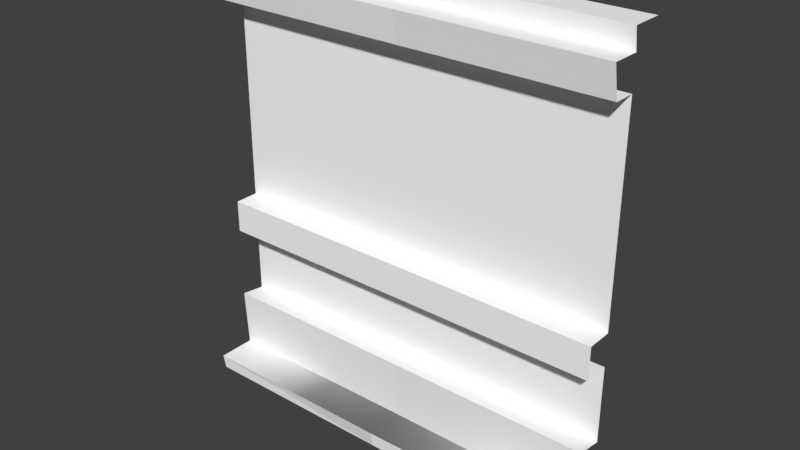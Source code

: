 # Source: Wall3.blend  (saved by Blender 2.78.0; exported with 4.5.12 LTS)
import bpy
from mathutils import Matrix  # noqa: F401  (used for matrix-valued properties, if any)

bpy.ops.wm.read_factory_settings(use_empty=True)
scene = bpy.context.scene
scene.name = 'Scene'

# ---- collections
col_collection_1 = bpy.data.collections.new('Collection 1'); scene.collection.children.link(col_collection_1)

# ---- materials (node trees are filled in below, after node groups)
mat_atlas_01_008 = bpy.data.materials.new('atlas_01.008')
mat_atlas_01_008.alpha_threshold = 0.0
mat_atlas_01_008.use_transparent_shadow = False
mat_atlas_01_008.diffuse_color = (1.0, 1.0, 1.0, 1.0)
mat_atlas_01_008.roughness = 0.5

# ---- material node trees

# ---- world
world_world = bpy.data.worlds.new('World'); scene.world = world_world
world_world.color = (0.05088, 0.05088, 0.05088)
world_world.use_sun_shadow = False
world_world.sun_shadow_jitter_overblur = 0.0
world_world.cycles.sampling_method = 'MANUAL'

# ---- meshes
me_scene_002 = bpy.data.meshes.new('Scene.002')
me_scene_002.from_pydata([(-200.0, 14.98, -37.7), (-200.0, 14.98, -0.5729), (0.077, 14.98, -38.84), (-200.0, 145.4, -59.0), (0.04419, 70.3, -59.0), (-200.0, 70.3, -59.0), (0.04419, 145.4, -59.0), (-200.0, 408.1, -59.0), (-200.0, 377.5, -59.0), (-200.0, 408.1, -83.48), (-200.0, 427.6, -59.0), (-200.0, 427.6, -83.48), (-200.0, 407.6, -32.78), (-200.0, 377.5, -37.7), (0.07733, 408.1, -59.0), (0.07733, 377.5, -37.7), (0.04419, 377.5, -59.0), (-200.0, 145.4, -34.8), (-200.0, 177.5, -34.8), (-200.0, 177.5, -59.0), (-200.0, 73.7, -34.57), (-155.8, 14.98, -37.7), (-200.0, 8.34e-05, -3.044), (0.04419, 177.5, -59.0), (-113.5, 177.5, -59.0), (-131.1, 177.5, -59.0), (-41.82, 408.1, -83.48), (-100.9, 408.1, -83.48), (-76.95, 408.1, -83.48), (0.07733, 428.3, -86.47), (0.1469, 14.98, -0.5729), (200.2, 19.66, 0.7141), (200.2, 74.52, -33.25), (200.2, 14.98, -38.84), (200.2, 70.3, -59.0), (200.2, 145.4, -59.0), (0.1469, 408.1, -83.48), (0.1469, 427.6, -59.0), (0.1469, 407.6, -32.78), (200.2, 428.3, -55.73), (200.2, 408.1, -59.0), (200.2, 377.5, -37.7), (200.2, 377.5, -59.0), (200.2, 145.4, -33.63), (0.1469, 145.4, -34.8), (0.1469, 177.5, -34.8), (200.2, 177.5, -33.63), (0.1469, 73.7, -34.57), (44.31, 14.98, -37.7), (0.1469, 8.34e-05, -3.044), (200.2, 0.0003733, 0.7141), (200.2, 177.5, -59.0), (86.65, 177.5, -59.0), (69.02, 177.5, -59.0), (200.2, 408.2, -31.5), (158.3, 408.1, -83.48), (99.19, 408.1, -83.48), (123.2, 408.1, -83.48), (200.2, 428.3, -86.47)], [(21, 0), (48, 2)], [(30, 2, 0, 1), (2, 47, 20, 0), (3, 5, 4), (3, 4, 6), (10, 14, 37), (10, 7, 14), (8, 15, 13), (8, 16, 15), (44, 18, 17), (44, 45, 18), (47, 5, 20), (47, 4, 5), (22, 1, 0), (1, 49, 30), (1, 22, 49), (24, 45, 23), (45, 24, 25), (45, 25, 19), (45, 19, 18), (6, 17, 3), (6, 44, 17), (7, 38, 14), (7, 12, 38), (12, 15, 38), (12, 13, 15), (26, 9, 27), (26, 27, 28), (11, 37, 29), (11, 10, 37), (8, 24, 23), (24, 8, 25), (25, 8, 19), (8, 23, 16), (31, 33, 2, 30), (33, 32, 47, 2), (6, 4, 34), (6, 34, 35), (37, 40, 39), (37, 14, 40), (16, 41, 15), (16, 42, 41), (43, 45, 44), (43, 46, 45), (32, 4, 47), (32, 34, 4), (49, 30, 2), (30, 50, 31), (30, 49, 50), (52, 46, 51), (46, 52, 53), (46, 53, 23), (46, 23, 45), (35, 44, 6), (35, 43, 44), (14, 54, 40), (14, 38, 54), (38, 41, 54), (38, 15, 41), (55, 36, 56), (55, 56, 57), (29, 39, 58), (29, 37, 39), (16, 52, 51), (52, 16, 53), (53, 16, 23), (16, 51, 42)])
me_scene_002.polygons.foreach_set('use_smooth', [True] * 66)
_k = set([(0, 1), (0, 2), (0, 20), (0, 21), (0, 22), (1, 22), (1, 30), (1, 49), (2, 33), (2, 47), (2, 48), (2, 49), (3, 6), (3, 17), (4, 5), (4, 34), (4, 47), (5, 20), (6, 35), (6, 44), (7, 10), (7, 12), (7, 14), (8, 13), (8, 16), (9, 27), (10, 11), (10, 37), (11, 29), (12, 13), (12, 38), (13, 15), (14, 37), (14, 38), (14, 40), (15, 16), (15, 38), (15, 41), (16, 42), (17, 18), (17, 44), (18, 19), (18, 45), (19, 25), (20, 47), (23, 24), (23, 45), (23, 53), (24, 25), (26, 27), (29, 37), (29, 58), (30, 31), (30, 49), (30, 50), (31, 50), (32, 33), (32, 34), (32, 47), (35, 43), (36, 56), (37, 39), (38, 54), (39, 40), (39, 58), (40, 54), (41, 42), (41, 54), (43, 44), (43, 46), (44, 45), (45, 46), (46, 51), (51, 52), (52, 53), (55, 56)])
me_scene_002.attributes.new('sharp_edge', 'BOOLEAN', 'EDGE').data.foreach_set('value', [ (min(e.vertices), max(e.vertices)) in _k for e in me_scene_002.edges])
_uv = me_scene_002.uv_layers.new(name='UVSet0')
_uv.uv.foreach_set('vector', [0.3946, 0.5215, 0.3883, 0.5215, 0.3883, 0.5578, 0.3946, 0.5578, 0.3978, 0.5008, 0.3978, 0.5103, 0.4369, 0.5103, 0.4369, 0.5008, 0.4603, 0.527, 0.4603, 0.5145, 0.4994, 0.5145, 0.4603, 0.527, 0.4994, 0.5145, 0.4994, 0.527, 0.4369, 0.5445, 0.3978, 0.5477, 0.3978, 0.5445, 0.4369, 0.5445, 0.4369, 0.5477, 0.3978, 0.5477, 0.4369, 0.5614, 0.3978, 0.5572, 0.4369, 0.5572, 0.4369, 0.5614, 0.3978, 0.5614, 0.3978, 0.5572, 0.3836, 0.5579, 0.379, 0.5216, 0.3836, 0.5216, 0.3836, 0.5579, 0.379, 0.5579, 0.379, 0.5216, 0.3978, 0.5103, 0.4369, 0.5145, 0.4369, 0.5103, 0.3978, 0.5103, 0.3978, 0.5145, 0.4369, 0.5145, 0.3946, 0.5188, 0.3946, 0.5215, 0.3883, 0.5215, 0.3946, 0.5578, 0.3973, 0.5215, 0.3946, 0.5215, 0.3946, 0.5578, 0.3973, 0.5578, 0.3973, 0.5215, 0.3752, 0.5373, 0.379, 0.5579, 0.3752, 0.5579, 0.379, 0.5579, 0.3752, 0.5373, 0.3752, 0.5341, 0.379, 0.5579, 0.3752, 0.5341, 0.3752, 0.5216, 0.379, 0.5579, 0.3752, 0.5216, 0.379, 0.5216, 0.3875, 0.5579, 0.3836, 0.5216, 0.3875, 0.5216, 0.3875, 0.5579, 0.3836, 0.5579, 0.3836, 0.5216, 0.4369, 0.5477, 0.3978, 0.552, 0.3978, 0.5477, 0.4369, 0.5477, 0.4369, 0.552, 0.3978, 0.552, 0.4369, 0.552, 0.3978, 0.5572, 0.3978, 0.552, 0.4369, 0.552, 0.4369, 0.5572, 0.3978, 0.5572, 0.406, 0.5365, 0.4369, 0.5365, 0.4175, 0.5365, 0.406, 0.5365, 0.4175, 0.5365, 0.4128, 0.5365, 0.4369, 0.5397, 0.3978, 0.5445, 0.3978, 0.5397, 0.4369, 0.5397, 0.4369, 0.5445, 0.3978, 0.5445, 0.3122, 0.8746, 0.3392, 0.8124, 0.3747, 0.8124, 0.3392, 0.8124, 0.3122, 0.8746, 0.3337, 0.8124, 0.3337, 0.8124, 0.3122, 0.8746, 0.3122, 0.8124, 0.3122, 0.8746, 0.3747, 0.8124, 0.3747, 0.8746, 0.3946, 0.5215, 0.3883, 0.5215, 0.3883, 0.5578, 0.3946, 0.5578, 0.3978, 0.5008, 0.3978, 0.5103, 0.4369, 0.5103, 0.4369, 0.5008, 0.3977, 0.527, 0.3977, 0.5145, 0.4368, 0.5145, 0.3977, 0.527, 0.4368, 0.5145, 0.4368, 0.527, 0.4369, 0.5445, 0.3978, 0.5477, 0.3978, 0.5445, 0.4369, 0.5445, 0.4369, 0.5477, 0.3978, 0.5477, 0.4369, 0.5614, 0.3978, 0.5572, 0.4369, 0.5572, 0.4369, 0.5614, 0.3978, 0.5614, 0.3978, 0.5572, 0.3836, 0.5579, 0.379, 0.5216, 0.3836, 0.5216, 0.3836, 0.5579, 0.379, 0.5579, 0.379, 0.5216, 0.3978, 0.5103, 0.4369, 0.5145, 0.4369, 0.5103, 0.3978, 0.5103, 0.3978, 0.5145, 0.4369, 0.5145, 0.3946, 0.5188, 0.3946, 0.5215, 0.3883, 0.5215, 0.3946, 0.5578, 0.3973, 0.5215, 0.3946, 0.5215, 0.3946, 0.5578, 0.3973, 0.5578, 0.3973, 0.5215, 0.3752, 0.5373, 0.379, 0.5579, 0.3752, 0.5579, 0.379, 0.5579, 0.3752, 0.5373, 0.3752, 0.5341, 0.379, 0.5579, 0.3752, 0.5341, 0.3752, 0.5216, 0.379, 0.5579, 0.3752, 0.5216, 0.379, 0.5216, 0.3875, 0.5579, 0.3836, 0.5216, 0.3875, 0.5216, 0.3875, 0.5579, 0.3836, 0.5579, 0.3836, 0.5216, 0.4369, 0.5477, 0.3978, 0.552, 0.3978, 0.5477, 0.4369, 0.5477, 0.4369, 0.552, 0.3978, 0.552, 0.4369, 0.552, 0.3978, 0.5572, 0.3978, 0.552, 0.4369, 0.552, 0.4369, 0.5572, 0.3978, 0.5572, 0.406, 0.5365, 0.4369, 0.5365, 0.4175, 0.5365, 0.406, 0.5365, 0.4175, 0.5365, 0.4128, 0.5365, 0.4369, 0.5397, 0.3978, 0.5445, 0.3978, 0.5397, 0.4369, 0.5397, 0.4369, 0.5445, 0.3978, 0.5445, 0.3122, 0.8746, 0.3392, 0.8124, 0.3747, 0.8124, 0.3392, 0.8124, 0.3122, 0.8746, 0.3337, 0.8124, 0.3337, 0.8124, 0.3122, 0.8746, 0.3122, 0.8124, 0.3122, 0.8746, 0.3747, 0.8124, 0.3747, 0.8746])
me_scene_002.materials.append(mat_atlas_01_008)
me_scene_002.use_remesh_preserve_volume = False
me_scene_002.use_remesh_preserve_attributes = False
me_scene_002.use_mirror_vertex_groups = False
me_scene_002.update()
me_scene_002.normals_split_custom_set([tuple(v) for v in zip(*[iter([0.02277, 0.9997, 0.002084, -0.0147, 0.9999, -0.005706, 0.01363, 0.9984, 0.05556, 0.01182, 0.998, -0.06183, 0.003028, -0.06229, 0.9981, 0.003154, -0.06187, 0.9981, 0.002677, -0.06348, 0.998, 0.001801, -0.06331, 0.998, 9.36e-07, 9.732e-08, 1.0, 1.059e-06, 4.574e-07, 1.0, 3.218e-07, -9.381e-07, 1.0, 9.36e-07, 9.732e-08, 1.0, 3.218e-07, -9.381e-07, 1.0, 2.602e-07, -1.118e-06, 1.0, -0.007021, -0.07188, 0.9974, 0.006832, 0.0684, 0.9976, 0.007914, 0.07785, 0.9969, -0.007021, -0.07188, 0.9974, -0.007984, -0.08178, 0.9966, 0.006832, 0.0684, 0.9976, 0.0, -1.0, -6.118e-08, 0.0, -1.0, -8.46e-07, 0.0, -1.0, 0.0, 0.0, -1.0, -6.118e-08, 0.0, -1.0, -9.073e-07, 0.0, -1.0, -8.46e-07, 0.0, -4.749e-07, 1.0, 0.0, -4.749e-07, 1.0, 0.0, -4.749e-07, 1.0, 0.0, -4.749e-07, 1.0, 0.0, -4.749e-07, 1.0, 0.0, -4.749e-07, 1.0, -0.001626, 0.9921, -0.1254, 0.001668, 0.9886, -0.1506, 0.001994, 0.9882, -0.1531, -0.001626, 0.9921, -0.1254, -0.001939, 0.9924, -0.1229, 0.001668, 0.9886, -0.1506, -1.0, -0.001364, -0.0005897, -1.0, 0.0, 0.0, -1.0, -0.001364, -0.0005897, -0.005807, -0.2326, 0.9726, -0.005371, -0.2326, 0.9726, -0.005407, -0.2326, 0.9726, 0.006899, -0.0712, 0.9974, 0.006722, -0.07118, 0.9974, 0.006994, -0.0712, 0.9974, -8.347e-07, 1.0, 1.198e-05, -3.907e-07, 1.0, 3.244e-06, -4.032e-07, 1.0, 3.458e-06, -3.907e-07, 1.0, 3.244e-06, -8.347e-07, 1.0, 1.198e-05, -6.766e-07, 1.0, 2.94e-06, -3.907e-07, 1.0, 3.244e-06, -6.766e-07, 1.0, 2.94e-06, -5.088e-08, 1.0, -6.051e-07, -3.907e-07, 1.0, 3.244e-06, -5.088e-08, 1.0, -6.051e-07, 0.0, 1.0, -8.495e-07, 5.246e-08, -1.0, -5.214e-06, 6.34e-07, -1.0, -4.115e-07, 6.866e-07, -1.0, 2.326e-08, 5.246e-08, -1.0, -5.214e-06, 0.0, -1.0, -5.648e-06, 6.34e-07, -1.0, -4.115e-07, 0.001155, 1.0, 0.008548, -0.001054, 0.9997, 0.02494, -0.001302, 0.9996, 0.0266, 0.001155, 1.0, 0.008548, 0.001384, 1.0, 0.006838, -0.001054, 0.9997, 0.02494, -0.002343, -0.176, 0.9844, 0.002313, -0.1462, 0.9893, 0.00289, -0.1426, 0.9898, -0.002343, -0.176, 0.9844, -0.002905, -0.1797, 0.9837, 0.002313, -0.1462, 0.9893, 0.0, 0.0, 1.0, 0.0, 0.0, 1.0, 4.684e-05, 1.0, 0.009252, 4.664e-05, 1.0, 0.009252, -4.796e-05, 1.0, 0.009252, 4.614e-05, 1.0, 0.009252, -0.0002769, 1.0, 0.002263, -0.002962, 0.9997, 0.02421, -0.003211, 0.9997, 0.02625, -0.0002769, 1.0, 0.002263, 0.0, 1.0, 0.0, -0.002962, 0.9997, 0.02421, 2.866e-07, 1.474e-07, 1.0, 5.717e-07, 4.064e-07, 1.0, -4.209e-07, 1.996e-08, 1.0, 5.717e-07, 4.064e-07, 1.0, 2.866e-07, 1.474e-07, 1.0, 5.593e-07, 3.868e-07, 1.0, 5.593e-07, 3.868e-07, 1.0, 2.866e-07, 1.474e-07, 1.0, 5.675e-07, 4.006e-07, 1.0, 2.866e-07, 1.474e-07, 1.0, -4.209e-07, 1.996e-08, 1.0, -3.64e-08, -3.787e-08, 1.0, 0.01178, 0.9983, -0.05782, -0.02583, 0.9975, -0.06565, 0.002488, 1.0, -0.003211, 8.72e-05, 0.9927, -0.1202, -0.002928, -0.08247, 0.9966, -0.002804, -0.08205, 0.9966, -0.003278, -0.08365, 0.9965, -0.004154, -0.08349, 0.9965, 2.602e-07, -1.118e-06, 1.0, 3.218e-07, -9.381e-07, 1.0, 0.0, -1.118e-06, 1.0, 2.602e-07, -1.118e-06, 1.0, 0.0, -1.118e-06, 1.0, 0.0, -1.118e-06, 1.0, -0.008229, -0.08174, 0.9966, -0.007978, -0.08179, 0.9966, -0.007977, -0.08179, 0.9966, -0.008229, -0.08174, 0.9966, -0.008087, -0.08177, 0.9966, -0.007978, -0.08179, 0.9966, 0.0, -1.0, -6.122e-08, 0.0, -1.0, -8.455e-07, 0.0, -1.0, 0.0, 0.0, -1.0, -6.122e-08, 0.0, -1.0, -9.067e-07, 0.0, -1.0, -8.455e-07, -0.005878, -4.804e-08, 1.0, -0.005878, -4.26e-07, 1.0, -0.005878, -4.74e-07, 1.0, -0.005878, -4.804e-08, 1.0, -0.005878, 0.0, 1.0, -0.005878, -4.26e-07, 1.0, -0.00195, 0.989, -0.1477, -0.001271, 0.9883, -0.1526, -0.001257, 0.9882, -0.1531, -0.00195, 0.989, -0.1477, -0.001978, 0.9891, -0.1471, -0.001271, 0.9883, -0.1526, -1.0, -0.00167, 0.001247, -1.0, -0.0003013, 0.001826, -1.0, -0.00167, 0.001248, -0.01175, -0.07117, 0.9974, -0.01174, -0.07117, 0.9974, -0.01174, -0.07117, 0.9974, -0.01174, -0.07117, 0.9974, -0.01175, -0.07117, 0.9974, -0.01174, -0.07117, 0.9974, -8.332e-07, 1.0, 2.97e-06, -3.755e-07, 1.0, -1.068e-06, -4.032e-07, 1.0, -1.097e-06, -3.755e-07, 1.0, -1.068e-06, -8.332e-07, 1.0, 2.97e-06, 7.785e-07, 1.0, -6.091e-06, -3.755e-07, 1.0, -1.068e-06, 7.785e-07, 1.0, -6.091e-06, -5.069e-07, 1.0, 6.252e-07, -3.755e-07, 1.0, -1.068e-06, -5.069e-07, 1.0, 6.252e-07, -6.287e-07, 1.0, 1.266e-06, 7.043e-07, -1.0, 2.366e-07, 6.088e-08, -1.0, -5.639e-06, 0.0, -1.0, -6.195e-06, 7.043e-07, -1.0, 2.366e-07, 7.627e-07, -1.0, 7.697e-07, 6.088e-08, -1.0, -5.639e-06, -0.001329, 1.0, 0.00683, -0.001323, 1.0, 0.006837, -0.001325, 1.0, 0.006849, -0.001329, 1.0, 0.00683, -0.001348, 1.0, 0.006844, -0.001323, 1.0, 0.006837, -0.002935, -0.1796, 0.9837, -0.002904, -0.1797, 0.9837, -0.002904, -0.1797, 0.9837, -0.002935, -0.1796, 0.9837, -0.00292, -0.1797, 0.9837, -0.002904, -0.1797, 0.9837, 0.0, 0.0, 1.0, 0.0, 0.0, 1.0, 4.684e-05, 1.0, 0.009252, 4.664e-05, 1.0, 0.009252, -4.796e-05, 1.0, 0.009252, 4.614e-05, 1.0, 0.009252, -0.003641, 0.9997, 0.0237, -0.0003531, 1.0, 0.002299, 0.0, 1.0, 0.0, -0.003641, 0.9997, 0.0237, -0.004032, 0.9996, 0.02625, -0.0003531, 1.0, 0.002299, -3.64e-08, -3.787e-08, 1.0, 5.717e-07, 4.068e-07, 1.0, 2.909e-07, 1.544e-07, 1.0, 5.717e-07, 4.068e-07, 1.0, -3.64e-08, -3.787e-08, 1.0, -1.11e-07, 1.84e-07, 1.0, -1.11e-07, 1.84e-07, 1.0, -3.64e-08, -3.787e-08, 1.0, -4.209e-07, 1.996e-08, 1.0, -3.64e-08, -3.787e-08, 1.0, 2.909e-07, 1.544e-07, 1.0, 0.0, -1.145e-07, 1.0])] * 3)])

# ---- objects
ob_mobile_wall_02_000 = bpy.data.objects.new('mobile_wall_02.000', me_scene_002)

# ---- transforms, parenting, visibility, modifiers, constraints
ob_mobile_wall_02_000.location = (0.0, 0.0, 0.0)
ob_mobile_wall_02_000.rotation_euler = (1.571, -0.0, 0.0)
ob_mobile_wall_02_000.scale = (0.01, 0.01, 0.01)
ob_mobile_wall_02_000.color = (0.8, 0.8, 0.8, 1.0)
ob_mobile_wall_02_000.lineart.crease_threshold = 0.0

# ---- collection membership
col_collection_1.objects.link(ob_mobile_wall_02_000)

# ---- scene / render settings (as saved in the file)
scene.frame_start = 1; scene.frame_end = 250; scene.frame_set(0)
scene.render.engine = 'BLENDER_EEVEE_NEXT'
scene.render.resolution_percentage = 50
scene.render.fps = 25
scene.render.dither_intensity = 0.0
scene.cycles.use_denoising = False
scene.cycles.samples = 128
scene.cycles.sampling_pattern = 'TABULATED_SOBOL'
scene.cycles.light_sampling_threshold = 0.0
scene.cycles.use_adaptive_sampling = False
scene.cycles.use_light_tree = False
scene.cycles.blur_glossy = 0.0
scene.cycles.sample_clamp_indirect = 0.0
scene.view_settings.view_transform = 'Standard'
bpy.context.view_layer.update()

# ---- added for rendering (the .blend has no active camera and no usable light): camera, sun
cam_auto = bpy.data.cameras.new('AutoCamera')
cam_auto.lens = 50.0
cam_auto.sensor_width = 36.0
cam_auto.clip_end = 1000.0
ob_auto_camera = bpy.data.objects.new('AutoCamera', cam_auto)
scene.collection.objects.link(ob_auto_camera)
ob_auto_camera.location = (5.48444, -6.15119, 6.52832)
ob_auto_camera.rotation_euler = (1.09748, -7.21219e-08, 0.694738)
scene.camera = ob_auto_camera
light_auto_sun = bpy.data.lights.new('AutoSun', 'SUN')
light_auto_sun.energy = 3.0
light_auto_sun.angle = 0.0523599
ob_auto_sun = bpy.data.objects.new('AutoSun', light_auto_sun)
scene.collection.objects.link(ob_auto_sun)
ob_auto_sun.rotation_euler = (0.872665, 0.174533, 0.523599)
bpy.context.view_layer.update()
